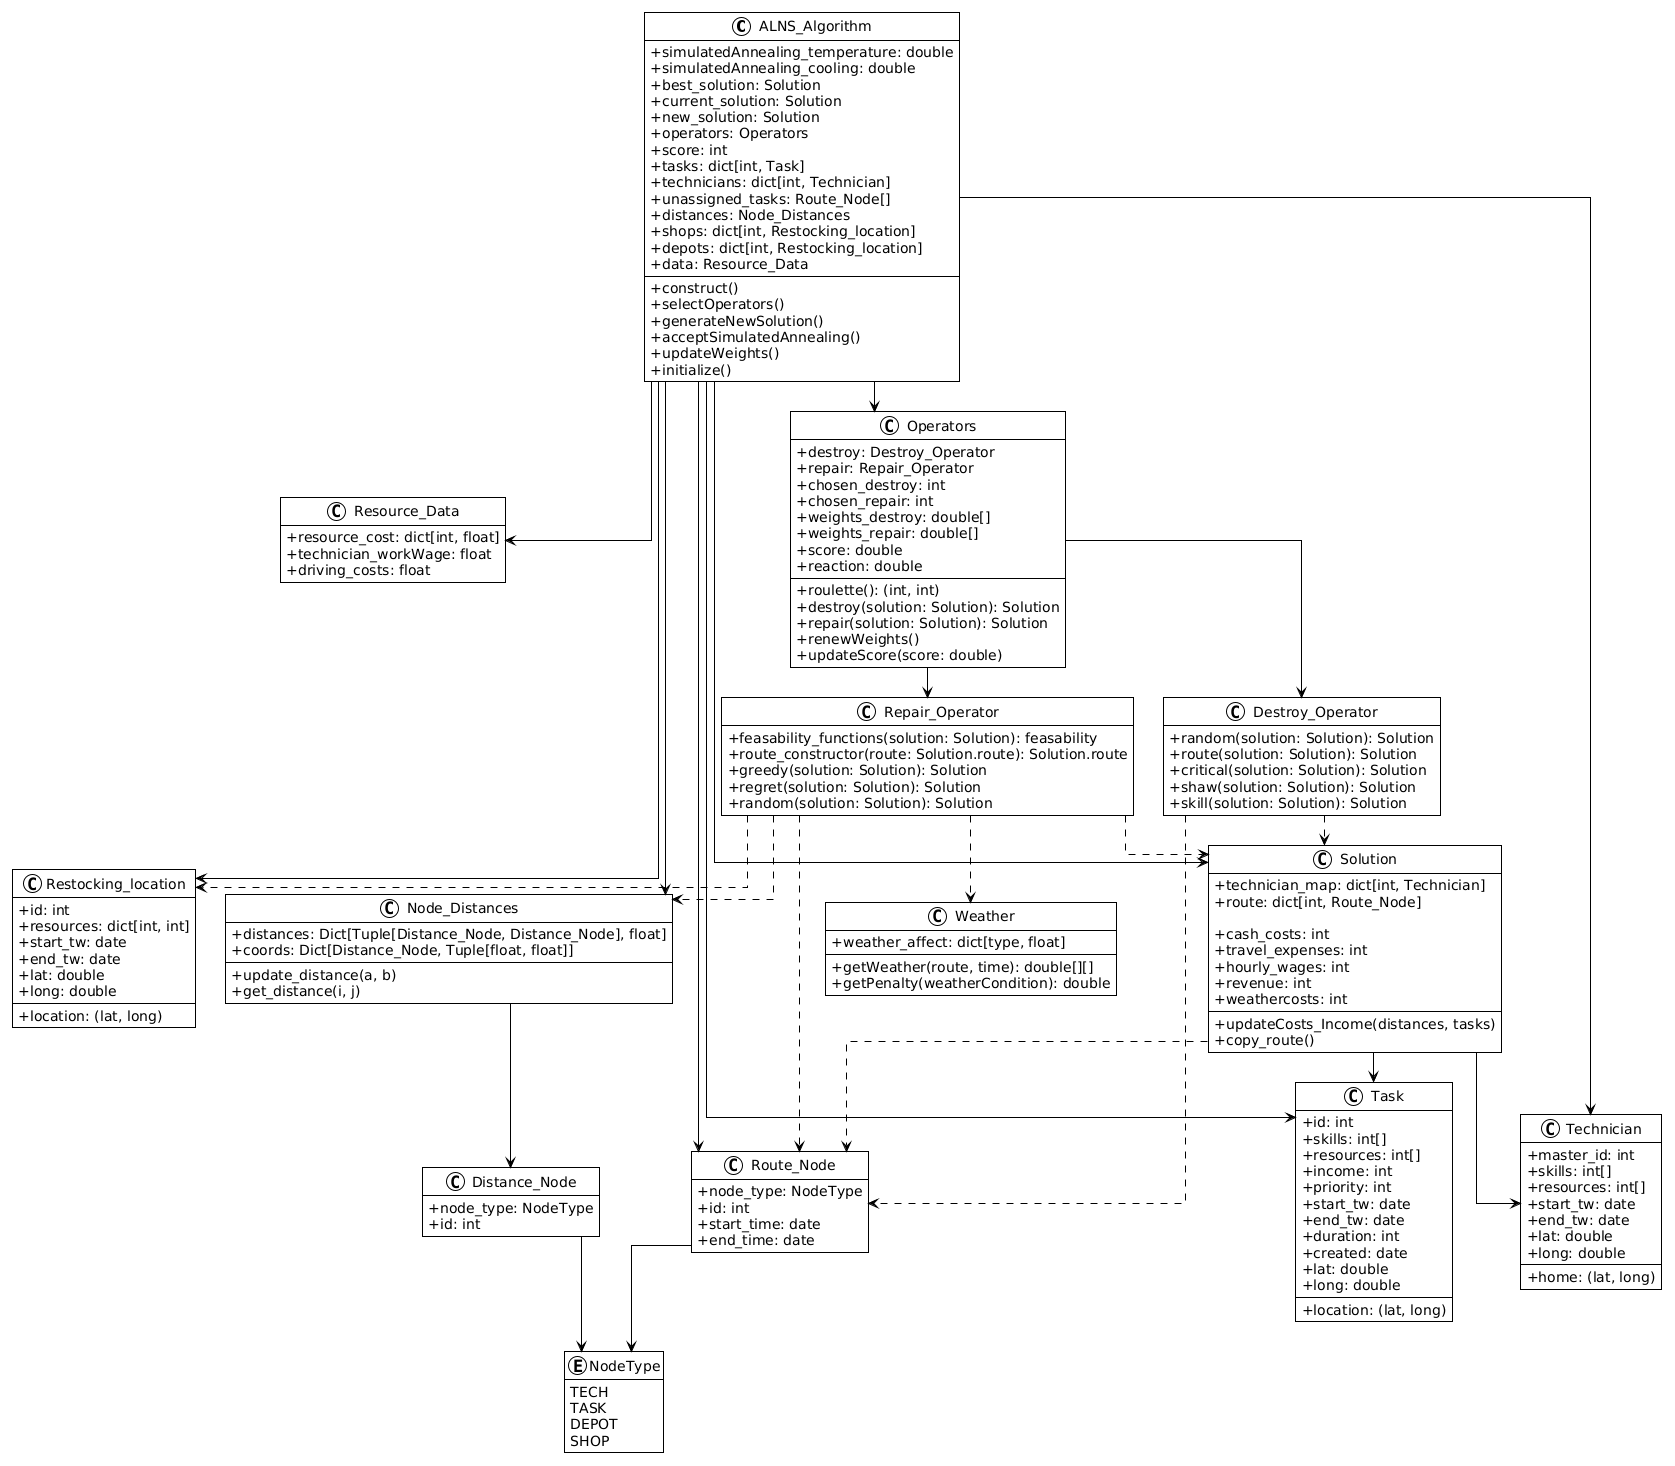

The diagram above was rendered by PlantUML. Its source (embedded in the PNG):
@startuml
!theme plain

hide empty methods
hide empty fields
hide empty members
skinparam classAttributeIconSize 0

skinparam linetype ortho
skinparam shadowing false
skinparam roundcorner 0
skinparam nodesep 30
skinparam ranksep 30

class ALNS_Algorithm {
    +simulatedAnnealing_temperature: double
    +simulatedAnnealing_cooling: double
    +best_solution: Solution
    +current_solution: Solution
    +new_solution: Solution
    +operators: Operators
    +score: int
    +tasks: dict[int, Task]
    +technicians: dict[int, Technician]
    +unassigned_tasks: Route_Node[]
    +distances: Node_Distances
    +shops: dict[int, Restocking_location]
    +depots: dict[int, Restocking_location]
    +data: Resource_Data

    +construct()
    +selectOperators()
    +generateNewSolution()
    +acceptSimulatedAnnealing()
    +updateWeights()
    +initialize()
}

class Resource_Data {
    +resource_cost: dict[int, float]
    +technician_workWage: float
    +driving_costs: float
}

class Restocking_location {
    +id: int
    +resources: dict[int, int]
    +start_tw: date
    +end_tw: date
    +lat: double
    +long: double
    +location: (lat, long)
}

class Operators {
    +destroy: Destroy_Operator
    +repair: Repair_Operator
    +chosen_destroy: int
    +chosen_repair: int
    +weights_destroy: double[]
    +weights_repair: double[]
    +score: double
    +reaction: double

    +roulette(): (int, int)
    +destroy(solution: Solution): Solution
    +repair(solution: Solution): Solution
    +renewWeights()
    +updateScore(score: double)
}

class Repair_Operator {
    +feasability_functions(solution: Solution): feasability
    +route_constructor(route: Solution.route): Solution.route
    +greedy(solution: Solution): Solution
    +regret(solution: Solution): Solution
    +random(solution: Solution): Solution
}

class Destroy_Operator {
    +random(solution: Solution): Solution
    +route(solution: Solution): Solution
    +critical(solution: Solution): Solution
    +shaw(solution: Solution): Solution
    +skill(solution: Solution): Solution
}

class Node_Distances {
    +distances: Dict[Tuple[Distance_Node, Distance_Node], float]
    +coords: Dict[Distance_Node, Tuple[float, float]]

    +update_distance(a, b)
    +get_distance(i, j)
}

class Weather {
    +weather_affect: dict[type, float]

    +getWeather(route, time): double[][]
    +getPenalty(weatherCondition): double
}

class Solution {
    +technician_map: dict[int, Technician]
    +route: dict[int, Route_Node]

    +cash_costs: int
    +travel_expenses: int
    +hourly_wages: int
    +revenue: int
    +weathercosts: int

    +updateCosts_Income(distances, tasks)
    +copy_route()
}

class Distance_Node {
    +node_type: NodeType
    +id: int
}

class Task {
    +id: int
    +skills: int[]
    +resources: int[]
    +income: int
    +priority: int
    +start_tw: date
    +end_tw: date
    +duration: int
    +created: date
    +lat: double
    +long: double
    +location: (lat, long)
}

class Technician {
    +master_id: int
    +skills: int[]
    +resources: int[]
    +start_tw: date
    +end_tw: date
    +lat: double
    +long: double
    +home: (lat, long)
}

class Route_Node {
    +node_type: NodeType
    +id: int
    +start_time: date
    +end_time: date
}

enum NodeType {
    TECH
    TASK
    DEPOT
    SHOP
}



ALNS_Algorithm --> Solution
ALNS_Algorithm --> Operators
ALNS_Algorithm --> Task
ALNS_Algorithm --> Technician
ALNS_Algorithm --> Route_Node
ALNS_Algorithm --> Node_Distances
ALNS_Algorithm --> Restocking_location
ALNS_Algorithm --> Resource_Data

Operators --> Destroy_Operator
Operators --> Repair_Operator

Destroy_Operator ..> Solution
Destroy_Operator   ..> Route_Node

Repair_Operator ..> Solution
Repair_Operator ..> Weather
Repair_Operator  ..> Restocking_location
Repair_Operator  ..> Node_Distances
Repair_Operator  ..> Route_Node

Solution --> Technician
Solution --> Task
Solution ..> Route_Node

Node_Distances --> Distance_Node

Route_Node --> NodeType
Distance_Node --> NodeType
@enduml